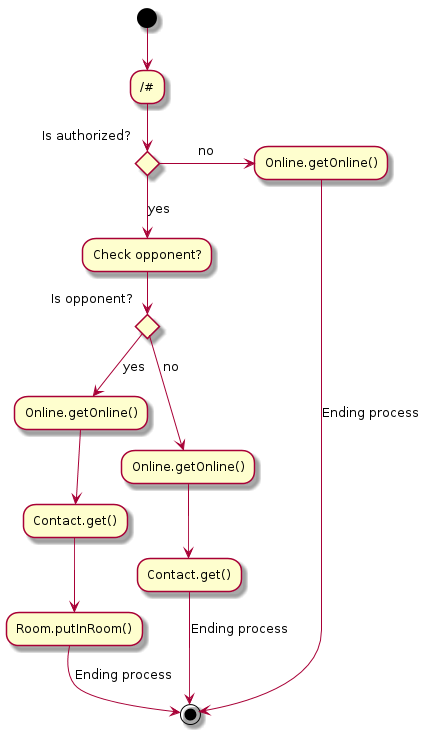

The diagram above was rendered by PlantUML. Its source (embedded in the PNG):
@startuml

    (*) --> "/#"

    if "Is authorized?" then
        -->[yes] "Check opponent?"
        if "Is opponent?" then
            -->[yes] "Online.getOnline()" as getOnline2
            --> "Contact.get()" as cg2
            --> "Room.putInRoom()" as pr
            -->[Ending process] (*)
        else
            -->[no] "Online.getOnline()" as getOnline3
            --> "Contact.get()" as cg1
            -->[Ending process] (*)
        endif
    else
      ->[no] "Online.getOnline()"
      -->[Ending process] (*)
    endif

@enduml